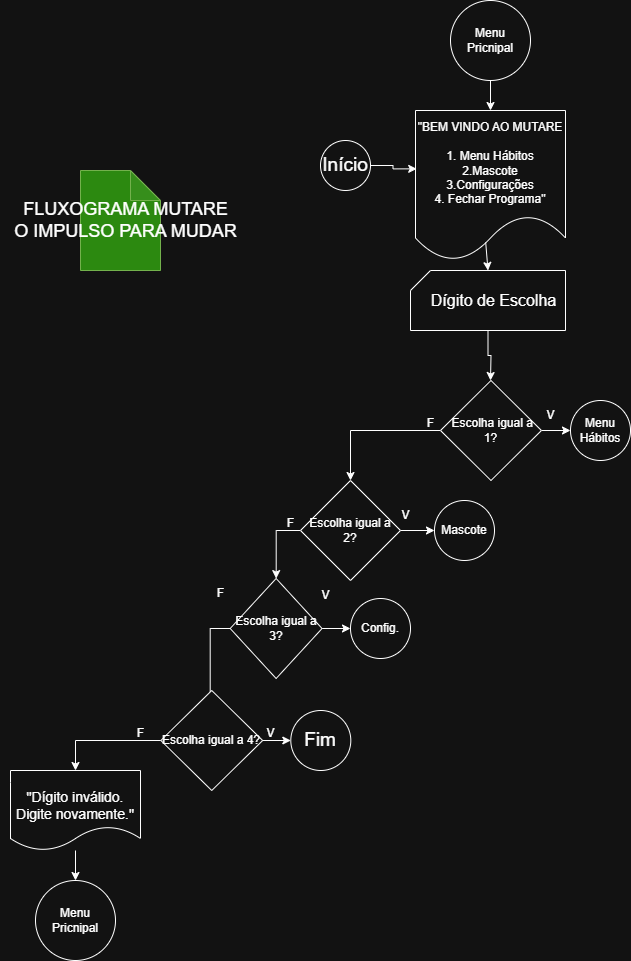

The diagram above was exported from draw.io. Its source (the exported page's mxGraphModel, read from the mxfile embedded in the PNG):
<mxGraphModel dx="1042" dy="642" grid="1" gridSize="10" guides="1" tooltips="1" connect="1" arrows="1" fold="1" page="1" pageScale="1" pageWidth="827" pageHeight="1169" math="0" shadow="0">
  <root>
    <mxCell id="0" />
    <mxCell id="1" parent="0" />
    <mxCell id="7ZSRkaOjpOQk4Y71W81P-1" value="&lt;span style=&quot;font-size: 19px;&quot;&gt;Início&lt;/span&gt;" style="ellipse;whiteSpace=wrap;html=1;" parent="1" vertex="1">
      <mxGeometry x="400" y="160" width="50" height="50" as="geometry" />
    </mxCell>
    <mxCell id="7ZSRkaOjpOQk4Y71W81P-2" value="&quot;BEM VINDO AO MUTARE&lt;div&gt;&lt;br&gt;&lt;/div&gt;&lt;div&gt;1. Menu Hábitos&lt;div&gt;2.Mascote&lt;/div&gt;&lt;div&gt;3.Configurações&lt;/div&gt;&lt;div&gt;4. Fechar Programa&quot;&lt;/div&gt;&lt;/div&gt;" style="shape=document;whiteSpace=wrap;html=1;boundedLbl=1;" parent="1" vertex="1">
      <mxGeometry x="495" y="130" width="150" height="150" as="geometry" />
    </mxCell>
    <mxCell id="7ZSRkaOjpOQk4Y71W81P-9" style="edgeStyle=orthogonalEdgeStyle;rounded=0;orthogonalLoop=1;jettySize=auto;html=1;exitX=0.5;exitY=1;exitDx=0;exitDy=0;exitPerimeter=0;" parent="1" source="7ZSRkaOjpOQk4Y71W81P-4" edge="1">
      <mxGeometry relative="1" as="geometry">
        <mxPoint x="570" y="400" as="targetPoint" />
      </mxGeometry>
    </mxCell>
    <mxCell id="7ZSRkaOjpOQk4Y71W81P-12" style="edgeStyle=orthogonalEdgeStyle;rounded=0;orthogonalLoop=1;jettySize=auto;html=1;exitX=1;exitY=0.5;exitDx=0;exitDy=0;entryX=0;entryY=0.5;entryDx=0;entryDy=0;" parent="1" source="7ZSRkaOjpOQk4Y71W81P-10" target="7ZSRkaOjpOQk4Y71W81P-11" edge="1">
      <mxGeometry relative="1" as="geometry" />
    </mxCell>
    <mxCell id="7ZSRkaOjpOQk4Y71W81P-19" style="edgeStyle=orthogonalEdgeStyle;rounded=0;orthogonalLoop=1;jettySize=auto;html=1;exitX=0;exitY=0.5;exitDx=0;exitDy=0;" parent="1" source="7ZSRkaOjpOQk4Y71W81P-10" target="7ZSRkaOjpOQk4Y71W81P-15" edge="1">
      <mxGeometry relative="1" as="geometry">
        <Array as="points">
          <mxPoint x="430" y="450" />
        </Array>
      </mxGeometry>
    </mxCell>
    <mxCell id="7ZSRkaOjpOQk4Y71W81P-10" value="&amp;nbsp;Escolha igual a 1?" style="rhombus;whiteSpace=wrap;html=1;" parent="1" vertex="1">
      <mxGeometry x="520" y="400" width="100.94" height="100" as="geometry" />
    </mxCell>
    <mxCell id="7ZSRkaOjpOQk4Y71W81P-11" value="Menu Hábitos" style="ellipse;whiteSpace=wrap;html=1;aspect=fixed;" parent="1" vertex="1">
      <mxGeometry x="650" y="420" width="60" height="60" as="geometry" />
    </mxCell>
    <mxCell id="7ZSRkaOjpOQk4Y71W81P-14" style="edgeStyle=orthogonalEdgeStyle;rounded=0;orthogonalLoop=1;jettySize=auto;html=1;exitX=1;exitY=0.5;exitDx=0;exitDy=0;entryX=0;entryY=0.5;entryDx=0;entryDy=0;" parent="1" source="7ZSRkaOjpOQk4Y71W81P-15" target="7ZSRkaOjpOQk4Y71W81P-16" edge="1">
      <mxGeometry relative="1" as="geometry" />
    </mxCell>
    <mxCell id="7ZSRkaOjpOQk4Y71W81P-24" style="edgeStyle=orthogonalEdgeStyle;rounded=0;orthogonalLoop=1;jettySize=auto;html=1;exitX=0;exitY=0.5;exitDx=0;exitDy=0;" parent="1" source="7ZSRkaOjpOQk4Y71W81P-15" target="7ZSRkaOjpOQk4Y71W81P-21" edge="1">
      <mxGeometry relative="1" as="geometry" />
    </mxCell>
    <mxCell id="7ZSRkaOjpOQk4Y71W81P-15" value="Escolha igual a 2?" style="rhombus;whiteSpace=wrap;html=1;" parent="1" vertex="1">
      <mxGeometry x="380" y="500" width="100" height="100" as="geometry" />
    </mxCell>
    <mxCell id="7ZSRkaOjpOQk4Y71W81P-16" value="Mascote" style="ellipse;whiteSpace=wrap;html=1;aspect=fixed;" parent="1" vertex="1">
      <mxGeometry x="514" y="520" width="60" height="60" as="geometry" />
    </mxCell>
    <mxCell id="7ZSRkaOjpOQk4Y71W81P-20" style="edgeStyle=orthogonalEdgeStyle;rounded=0;orthogonalLoop=1;jettySize=auto;html=1;exitX=1;exitY=0.5;exitDx=0;exitDy=0;entryX=0;entryY=0.5;entryDx=0;entryDy=0;" parent="1" source="7ZSRkaOjpOQk4Y71W81P-21" target="7ZSRkaOjpOQk4Y71W81P-22" edge="1">
      <mxGeometry relative="1" as="geometry" />
    </mxCell>
    <mxCell id="7ZSRkaOjpOQk4Y71W81P-28" style="edgeStyle=orthogonalEdgeStyle;rounded=0;orthogonalLoop=1;jettySize=auto;html=1;exitX=0;exitY=0.5;exitDx=0;exitDy=0;entryX=0.5;entryY=0;entryDx=0;entryDy=0;" parent="1" source="7ZSRkaOjpOQk4Y71W81P-21" target="7ZSRkaOjpOQk4Y71W81P-26" edge="1">
      <mxGeometry relative="1" as="geometry" />
    </mxCell>
    <mxCell id="7ZSRkaOjpOQk4Y71W81P-21" value="Escolha igual a 3?" style="rhombus;whiteSpace=wrap;html=1;" parent="1" vertex="1">
      <mxGeometry x="309.69" y="598" width="91.87" height="100" as="geometry" />
    </mxCell>
    <mxCell id="7ZSRkaOjpOQk4Y71W81P-22" value="Config." style="ellipse;whiteSpace=wrap;html=1;aspect=fixed;" parent="1" vertex="1">
      <mxGeometry x="430" y="618" width="60" height="60" as="geometry" />
    </mxCell>
    <mxCell id="7ZSRkaOjpOQk4Y71W81P-25" style="edgeStyle=orthogonalEdgeStyle;rounded=0;orthogonalLoop=1;jettySize=auto;html=1;exitX=1;exitY=0.5;exitDx=0;exitDy=0;entryX=0;entryY=0.5;entryDx=0;entryDy=0;" parent="1" source="7ZSRkaOjpOQk4Y71W81P-26" target="7ZSRkaOjpOQk4Y71W81P-27" edge="1">
      <mxGeometry relative="1" as="geometry" />
    </mxCell>
    <mxCell id="7ZSRkaOjpOQk4Y71W81P-26" value="Escolha igual a 4?" style="rhombus;whiteSpace=wrap;html=1;" parent="1" vertex="1">
      <mxGeometry x="240.31" y="710" width="101.87" height="100" as="geometry" />
    </mxCell>
    <mxCell id="7ZSRkaOjpOQk4Y71W81P-27" value="&lt;font style=&quot;font-size: 19px;&quot;&gt;Fim&lt;/font&gt;" style="ellipse;whiteSpace=wrap;html=1;aspect=fixed;" parent="1" vertex="1">
      <mxGeometry x="370.31" y="730" width="60" height="60" as="geometry" />
    </mxCell>
    <mxCell id="7ZSRkaOjpOQk4Y71W81P-29" style="edgeStyle=orthogonalEdgeStyle;rounded=0;orthogonalLoop=1;jettySize=auto;html=1;exitX=1;exitY=0.5;exitDx=0;exitDy=0;entryX=0.008;entryY=0.389;entryDx=0;entryDy=0;entryPerimeter=0;" parent="1" source="7ZSRkaOjpOQk4Y71W81P-1" target="7ZSRkaOjpOQk4Y71W81P-2" edge="1">
      <mxGeometry relative="1" as="geometry" />
    </mxCell>
    <mxCell id="CyyOgFIPkW3TxfJR1gr0-9" value="" style="edgeStyle=orthogonalEdgeStyle;rounded=0;orthogonalLoop=1;jettySize=auto;html=1;" parent="1" source="7ZSRkaOjpOQk4Y71W81P-30" target="CyyOgFIPkW3TxfJR1gr0-8" edge="1">
      <mxGeometry relative="1" as="geometry" />
    </mxCell>
    <mxCell id="7ZSRkaOjpOQk4Y71W81P-30" value="&lt;div&gt;&lt;br&gt;&lt;/div&gt;&lt;div&gt;&lt;font style=&quot;font-size: 14px;&quot;&gt;&quot;Dígito inválido. Digite novamente.&quot;&lt;/font&gt;&lt;/div&gt;" style="shape=document;whiteSpace=wrap;html=1;boundedLbl=1;" parent="1" vertex="1">
      <mxGeometry x="90" y="790" width="130" height="80" as="geometry" />
    </mxCell>
    <mxCell id="CyyOgFIPkW3TxfJR1gr0-4" value="" style="endArrow=classic;html=1;rounded=0;exitX=0;exitY=0.5;exitDx=0;exitDy=0;entryX=0.5;entryY=0;entryDx=0;entryDy=0;" parent="1" source="7ZSRkaOjpOQk4Y71W81P-26" target="7ZSRkaOjpOQk4Y71W81P-30" edge="1">
      <mxGeometry width="50" height="50" relative="1" as="geometry">
        <mxPoint x="230.31" y="830" as="sourcePoint" />
        <mxPoint x="110.31" y="790" as="targetPoint" />
        <Array as="points">
          <mxPoint x="155" y="760" />
        </Array>
      </mxGeometry>
    </mxCell>
    <mxCell id="CyyOgFIPkW3TxfJR1gr0-5" value="" style="group" parent="1" vertex="1" connectable="0">
      <mxGeometry x="490" y="290" width="157.5" height="60" as="geometry" />
    </mxCell>
    <mxCell id="_0cxiAFkDxXxnWQI2h8j-1" value="" style="group" parent="CyyOgFIPkW3TxfJR1gr0-5" vertex="1" connectable="0">
      <mxGeometry width="157.5" height="60" as="geometry" />
    </mxCell>
    <mxCell id="_0cxiAFkDxXxnWQI2h8j-2" value="" style="group" parent="_0cxiAFkDxXxnWQI2h8j-1" vertex="1" connectable="0">
      <mxGeometry width="157.5" height="60" as="geometry" />
    </mxCell>
    <mxCell id="7ZSRkaOjpOQk4Y71W81P-4" value="" style="verticalLabelPosition=bottom;verticalAlign=top;html=1;shape=card;whiteSpace=wrap;size=20;arcSize=12;container=1;" parent="_0cxiAFkDxXxnWQI2h8j-2" vertex="1">
      <mxGeometry width="155" height="60" as="geometry" />
    </mxCell>
    <mxCell id="7ZSRkaOjpOQk4Y71W81P-5" value="&lt;font style=&quot;font-size: 16px;&quot;&gt;Dígito de Escolha&lt;/font&gt;" style="text;html=1;align=center;verticalAlign=middle;resizable=0;points=[];autosize=1;strokeColor=none;fillColor=none;" parent="_0cxiAFkDxXxnWQI2h8j-2" vertex="1">
      <mxGeometry x="7.5" y="15" width="150" height="30" as="geometry" />
    </mxCell>
    <mxCell id="CyyOgFIPkW3TxfJR1gr0-6" value="" style="endArrow=classic;html=1;rounded=0;entryX=0.5;entryY=0;entryDx=0;entryDy=0;entryPerimeter=0;exitX=0.468;exitY=0.879;exitDx=0;exitDy=0;exitPerimeter=0;" parent="1" source="7ZSRkaOjpOQk4Y71W81P-2" target="7ZSRkaOjpOQk4Y71W81P-4" edge="1">
      <mxGeometry width="50" height="50" relative="1" as="geometry">
        <mxPoint x="440" y="240" as="sourcePoint" />
        <mxPoint x="490" y="190" as="targetPoint" />
      </mxGeometry>
    </mxCell>
    <mxCell id="CyyOgFIPkW3TxfJR1gr0-8" value="Menu Pricnipal" style="ellipse;whiteSpace=wrap;html=1;" parent="1" vertex="1">
      <mxGeometry x="115" y="900" width="80" height="80" as="geometry" />
    </mxCell>
    <mxCell id="_0cxiAFkDxXxnWQI2h8j-5" value="V" style="text;html=1;align=center;verticalAlign=middle;resizable=0;points=[];autosize=1;strokeColor=none;fillColor=none;" parent="1" vertex="1">
      <mxGeometry x="335.31" y="738" width="30" height="30" as="geometry" />
    </mxCell>
    <mxCell id="_0cxiAFkDxXxnWQI2h8j-6" value="F" style="text;html=1;align=center;verticalAlign=middle;resizable=0;points=[];autosize=1;strokeColor=none;fillColor=none;" parent="1" vertex="1">
      <mxGeometry x="205.31" y="738" width="30" height="30" as="geometry" />
    </mxCell>
    <mxCell id="_0cxiAFkDxXxnWQI2h8j-8" value="V" style="text;html=1;align=center;verticalAlign=middle;resizable=0;points=[];autosize=1;strokeColor=none;fillColor=none;" parent="1" vertex="1">
      <mxGeometry x="390" y="600" width="30" height="30" as="geometry" />
    </mxCell>
    <mxCell id="_0cxiAFkDxXxnWQI2h8j-9" value="V" style="text;html=1;align=center;verticalAlign=middle;resizable=0;points=[];autosize=1;strokeColor=none;fillColor=none;" parent="1" vertex="1">
      <mxGeometry x="470" y="520" width="30" height="30" as="geometry" />
    </mxCell>
    <mxCell id="_0cxiAFkDxXxnWQI2h8j-10" value="V" style="text;html=1;align=center;verticalAlign=middle;resizable=0;points=[];autosize=1;strokeColor=none;fillColor=none;" parent="1" vertex="1">
      <mxGeometry x="615" y="420" width="30" height="30" as="geometry" />
    </mxCell>
    <mxCell id="_0cxiAFkDxXxnWQI2h8j-11" value="F" style="text;html=1;align=center;verticalAlign=middle;resizable=0;points=[];autosize=1;strokeColor=none;fillColor=none;" parent="1" vertex="1">
      <mxGeometry x="355" y="528" width="30" height="30" as="geometry" />
    </mxCell>
    <mxCell id="_0cxiAFkDxXxnWQI2h8j-12" value="F" style="text;html=1;align=center;verticalAlign=middle;resizable=0;points=[];autosize=1;strokeColor=none;fillColor=none;" parent="1" vertex="1">
      <mxGeometry x="495" y="428" width="30" height="30" as="geometry" />
    </mxCell>
    <mxCell id="_0cxiAFkDxXxnWQI2h8j-15" value="" style="shape=note;whiteSpace=wrap;html=1;backgroundOutline=1;darkOpacity=0.05;fillColor=light-dark(#60A917,#2C8910);strokeColor=#2D7600;fontColor=#ffffff;" parent="1" vertex="1">
      <mxGeometry x="160" y="190" width="80" height="100" as="geometry" />
    </mxCell>
    <mxCell id="_0cxiAFkDxXxnWQI2h8j-13" value="F" style="text;html=1;align=center;verticalAlign=middle;resizable=0;points=[];autosize=1;strokeColor=none;fillColor=none;" parent="1" vertex="1">
      <mxGeometry x="285" y="598" width="30" height="30" as="geometry" />
    </mxCell>
    <mxCell id="_0cxiAFkDxXxnWQI2h8j-4" value="&lt;font style=&quot;font-size: 18px;&quot;&gt;FLUXOGRAMA MUTARE&lt;/font&gt;&lt;div&gt;&lt;font style=&quot;font-size: 18px;&quot;&gt;O IMPULSO PARA MUDAR&lt;/font&gt;&lt;/div&gt;" style="text;html=1;align=center;verticalAlign=middle;resizable=0;points=[];autosize=1;strokeColor=none;fillColor=none;" parent="1" vertex="1">
      <mxGeometry x="80" y="210" width="250" height="60" as="geometry" />
    </mxCell>
    <mxCell id="Tqs_XFMELXFWNRah4-Qo-2" value="" style="edgeStyle=orthogonalEdgeStyle;rounded=0;orthogonalLoop=1;jettySize=auto;html=1;" parent="1" source="Tqs_XFMELXFWNRah4-Qo-1" target="7ZSRkaOjpOQk4Y71W81P-2" edge="1">
      <mxGeometry relative="1" as="geometry" />
    </mxCell>
    <mxCell id="Tqs_XFMELXFWNRah4-Qo-1" value="Menu Pricnipal" style="ellipse;whiteSpace=wrap;html=1;" parent="1" vertex="1">
      <mxGeometry x="530" y="20" width="80" height="80" as="geometry" />
    </mxCell>
  </root>
</mxGraphModel>